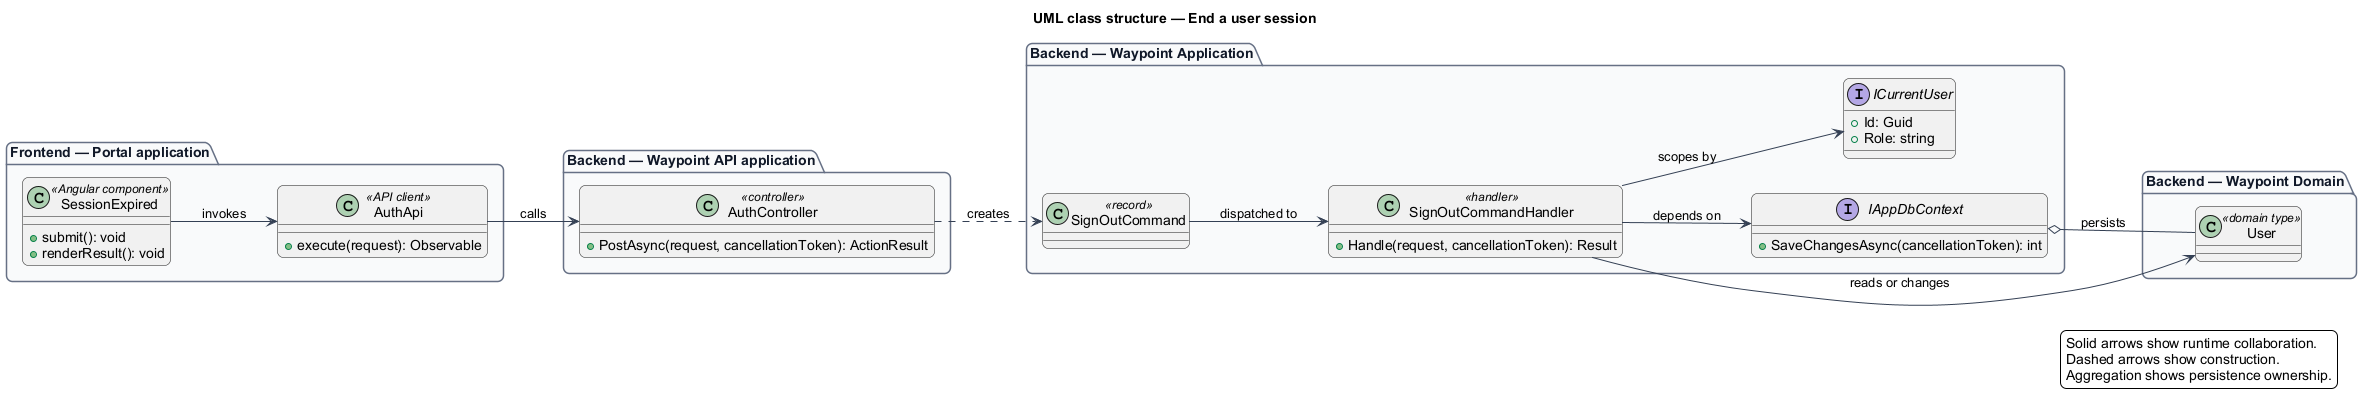

The diagram above was rendered by PlantUML. Its source (embedded in the PNG):
@startuml
left to right direction
title UML class structure — End a user session
skinparam backgroundColor #FFFFFF
skinparam shadowing false
skinparam roundcorner 12
skinparam defaultFontName Arial
skinparam ArrowColor #344054
skinparam rectangle {
  BorderColor #344054
  FontColor #101828
}
skinparam package {
  BorderColor #667085
  FontColor #101828
  BackgroundColor #F9FAFB
}
package "Frontend — Portal application" {
  class "SessionExpired" as page_SessionExpired <<Angular component>> {
    +submit(): void
    +renderResult(): void
  }
  class "AuthApi" as client_AuthApi <<API client>> {
    +execute(request): Observable
  }
}
package "Backend — Waypoint API application" {
  class "AuthController" as controller_AuthController <<controller>> {
    +PostAsync(request, cancellationToken): ActionResult
  }
}
package "Backend — Waypoint Application" {
  class "SignOutCommand" as request_SignOutCommand <<record>>
  class "SignOutCommandHandler" as handler_SignOutCommandHandler <<handler>> {
    +Handle(request, cancellationToken): Result
  }
  interface IAppDbContext {
    +SaveChangesAsync(cancellationToken): int
  }
  interface ICurrentUser {
    +Id: Guid
    +Role: string
  }
}
package "Backend — Waypoint Domain" {
  class "User" as entity_User <<domain type>>
}
page_SessionExpired --> client_AuthApi : invokes
client_AuthApi --> controller_AuthController : calls
controller_AuthController ..> request_SignOutCommand : creates
request_SignOutCommand --> handler_SignOutCommandHandler : dispatched to
handler_SignOutCommandHandler --> IAppDbContext : depends on
handler_SignOutCommandHandler --> ICurrentUser : scopes by
handler_SignOutCommandHandler --> entity_User : reads or changes
IAppDbContext o-- entity_User : persists
legend right
  Solid arrows show runtime collaboration.
  Dashed arrows show construction.
  Aggregation shows persistence ownership.
endlegend
@enduml